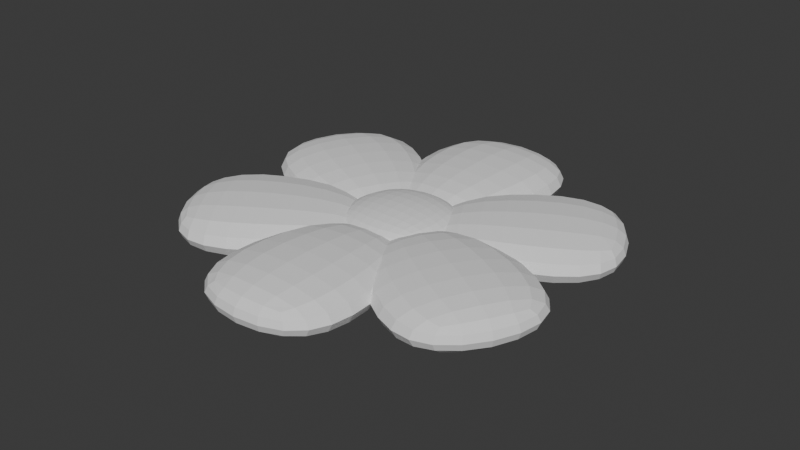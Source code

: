 # Source: Flower.blend  (saved by Blender 4.5.91; exported with 4.5.12 LTS)
import bpy
from mathutils import Matrix  # noqa: F401  (used for matrix-valued properties, if any)

bpy.ops.wm.read_factory_settings(use_empty=True)
scene = bpy.context.scene
scene.name = 'Scene'

# ---- collections
col_collection = bpy.data.collections.new('Collection'); scene.collection.children.link(col_collection)

# ---- world
world_world = bpy.data.worlds.new('World'); scene.world = world_world
world_world.use_nodes = True; world_world.node_tree.nodes.clear()
_N = world_world.node_tree.nodes; _L = world_world.node_tree.links
n0 = _N.new('ShaderNodeOutputWorld'); n0.name = 'World Output'; n0.location = (200, 100)
n1 = _N.new('ShaderNodeBackground'); n1.name = 'Background'; n1.location = (-200, 100)
n1.inputs[0].default_value = (0.05088, 0.05088, 0.05088, 1.0)
_L.new(n1.outputs[0], n0.inputs[0])
n0.is_active_output = True
world_world.color = (0.05088, 0.05088, 0.05088)
world_world.sun_shadow_jitter_overblur = 0.0

# ---- meshes
me_cube_001 = bpy.data.meshes.new('Cube.001')
me_cube_001.from_pydata([(-1.0, 0.4744, -0.3884), (-1.0, 0.4744, 0.3884), (-1.835, 2.589, -0.5884), (-1.835, 2.589, 0.5884), (1.0, 0.4744, -0.3884), (1.0, 0.4744, 0.3884), (1.835, 2.589, -0.5884), (1.835, 2.589, 0.5884), (-1.513, 4.561, 0.4351), (-1.513, 4.561, -0.4351), (1.513, 4.561, -0.4351), (1.513, 4.561, 0.4351)], [], [(0, 1, 3, 2), (3, 7, 11, 8), (6, 7, 5, 4), (4, 5, 1, 0), (2, 6, 4, 0), (7, 3, 1, 5), (9, 8, 11, 10), (2, 3, 8, 9), (7, 6, 10, 11), (6, 2, 9, 10)])
_uv = me_cube_001.uv_layers.new(name='UVMap')
_uv.uv.foreach_set('vector', [0.375, 0.0, 0.625, 0.0, 0.625, 0.25, 0.375, 0.25, 0.875, 0.5, 0.625, 0.5, 0.625, 0.5, 0.875, 0.5, 0.375, 0.5, 0.625, 0.5, 0.625, 0.75, 0.375, 0.75, 0.375, 0.75, 0.625, 0.75, 0.625, 1.0, 0.375, 1.0, 0.125, 0.5, 0.375, 0.5, 0.375, 0.75, 0.125, 0.75, 0.625, 0.5, 0.875, 0.5, 0.875, 0.75, 0.625, 0.75, 0.375, 0.25, 0.625, 0.25, 0.625, 0.5, 0.375, 0.5, 0.375, 0.25, 0.625, 0.25, 0.625, 0.25, 0.375, 0.25, 0.625, 0.5, 0.375, 0.5, 0.375, 0.5, 0.625, 0.5, 0.375, 0.5, 0.125, 0.5, 0.125, 0.5, 0.375, 0.5])
me_cube_001.update()
me_cylinder = bpy.data.meshes.new('Cylinder')
me_cylinder.from_pydata([(-0.4937, 0.4937, -0.2371), (-0.6982, 0.0, -0.2371), (-0.4937, -0.4937, -0.2371), (-2.076e-09, -0.6982, -0.2371), (0.4937, -0.4937, -0.2371), (0.6982, 0.0, -0.2371), (0.4937, 0.4937, -0.2371), (-2.076e-09, 0.6982, -0.2371), (-1.609e-09, 0.896, -7.6e-09), (0.6335, 0.6335, -7.6e-09), (0.896, 2.111e-09, -7.6e-09), (0.6335, -0.6335, -7.6e-09), (-1.609e-09, -0.896, -7.6e-09), (-0.6335, -0.6335, -7.6e-09), (-0.896, 2.111e-09, -7.6e-09), (-0.6335, 0.6335, -7.6e-09), (-2.076e-09, 0.6982, 0.2371), (0.4937, 0.4937, 0.2371), (0.6982, 0.0, 0.2371), (0.4937, -0.4937, 0.2371), (-2.076e-09, -0.6982, 0.2371), (-0.4937, -0.4937, 0.2371), (-0.6982, 0.0, 0.2371), (-0.4937, 0.4937, 0.2371), (-2.076e-09, 0.0, 0.3562), (-2.076e-09, 0.0, -0.3562)], [], [(8, 16, 17, 9), (9, 17, 18, 10), (10, 18, 19, 11), (11, 19, 20, 12), (12, 20, 21, 13), (13, 21, 22, 14), (16, 23, 22, 24), (14, 22, 23, 15), (15, 23, 16, 8), (7, 6, 5, 25), (0, 15, 8, 7), (1, 14, 15, 0), (2, 13, 14, 1), (3, 12, 13, 2), (4, 11, 12, 3), (5, 10, 11, 4), (6, 9, 10, 5), (7, 8, 9, 6), (24, 22, 21, 20), (17, 16, 24, 18), (18, 24, 20, 19), (25, 5, 4, 3), (0, 7, 25, 1), (1, 25, 3, 2)])
_uv = me_cylinder.uv_layers.new(name='UVMap')
_uv.uv.foreach_set('vector', [1.0, 0.75, 1.0, 1.0, 0.875, 1.0, 0.875, 0.75, 0.875, 0.75, 0.875, 1.0, 0.75, 1.0, 0.75, 0.75, 0.75, 0.75, 0.75, 1.0, 0.625, 1.0, 0.625, 0.75, 0.625, 0.75, 0.625, 1.0, 0.5, 1.0, 0.5, 0.75, 0.5, 0.75, 0.5, 1.0, 0.375, 1.0, 0.375, 0.75, 0.375, 0.75, 0.375, 1.0, 0.25, 1.0, 0.25, 0.75, 0.25, 0.49, 0.08029, 0.4197, 0.01, 0.25, 0.25, 0.25, 0.25, 0.75, 0.25, 1.0, 0.125, 1.0, 0.125, 0.75, 0.125, 0.75, 0.125, 1.0, 0.0, 1.0, 0.0, 0.75, 0.75, 0.49, 0.9197, 0.4197, 0.99, 0.25, 0.75, 0.25, 0.125, 0.5, 0.125, 0.75, 0.0, 0.75, 0.0, 0.5, 0.25, 0.5, 0.25, 0.75, 0.125, 0.75, 0.125, 0.5, 0.375, 0.5, 0.375, 0.75, 0.25, 0.75, 0.25, 0.5, 0.5, 0.5, 0.5, 0.75, 0.375, 0.75, 0.375, 0.5, 0.625, 0.5, 0.625, 0.75, 0.5, 0.75, 0.5, 0.5, 0.75, 0.5, 0.75, 0.75, 0.625, 0.75, 0.625, 0.5, 0.875, 0.5, 0.875, 0.75, 0.75, 0.75, 0.75, 0.5, 1.0, 0.5, 1.0, 0.75, 0.875, 0.75, 0.875, 0.5, 0.25, 0.25, 0.01, 0.25, 0.08029, 0.08029, 0.25, 0.01, 0.4197, 0.4197, 0.25, 0.49, 0.25, 0.25, 0.49, 0.25, 0.49, 0.25, 0.25, 0.25, 0.25, 0.01, 0.4197, 0.08029, 0.75, 0.25, 0.99, 0.25, 0.9197, 0.08029, 0.75, 0.01, 0.5803, 0.4197, 0.75, 0.49, 0.75, 0.25, 0.51, 0.25, 0.51, 0.25, 0.75, 0.25, 0.75, 0.01, 0.5803, 0.08029])
me_cylinder.update()
me_cube_003 = bpy.data.meshes.new('Cube.003')
me_cube_003.from_pydata([(-1.0, 0.4744, -0.3884), (-1.0, 0.4744, 0.3884), (-1.835, 2.589, -0.5884), (-1.835, 2.589, 0.5884), (1.0, 0.4744, -0.3884), (1.0, 0.4744, 0.3884), (1.835, 2.589, -0.5884), (1.835, 2.589, 0.5884), (-1.513, 4.561, 0.4351), (-1.513, 4.561, -0.4351), (1.513, 4.561, -0.4351), (1.513, 4.561, 0.4351)], [], [(0, 1, 3, 2), (3, 7, 11, 8), (6, 7, 5, 4), (4, 5, 1, 0), (2, 6, 4, 0), (7, 3, 1, 5), (9, 8, 11, 10), (2, 3, 8, 9), (7, 6, 10, 11), (6, 2, 9, 10)])
_uv = me_cube_003.uv_layers.new(name='UVMap')
_uv.uv.foreach_set('vector', [0.375, 0.0, 0.625, 0.0, 0.625, 0.25, 0.375, 0.25, 0.875, 0.5, 0.625, 0.5, 0.625, 0.5, 0.875, 0.5, 0.375, 0.5, 0.625, 0.5, 0.625, 0.75, 0.375, 0.75, 0.375, 0.75, 0.625, 0.75, 0.625, 1.0, 0.375, 1.0, 0.125, 0.5, 0.375, 0.5, 0.375, 0.75, 0.125, 0.75, 0.625, 0.5, 0.875, 0.5, 0.875, 0.75, 0.625, 0.75, 0.375, 0.25, 0.625, 0.25, 0.625, 0.5, 0.375, 0.5, 0.375, 0.25, 0.625, 0.25, 0.625, 0.25, 0.375, 0.25, 0.625, 0.5, 0.375, 0.5, 0.375, 0.5, 0.625, 0.5, 0.375, 0.5, 0.125, 0.5, 0.125, 0.5, 0.375, 0.5])
me_cube_003.update()
me_cube_004 = bpy.data.meshes.new('Cube.004')
me_cube_004.from_pydata([(-1.0, 0.4744, -0.3884), (-1.0, 0.4744, 0.3884), (-1.835, 2.589, -0.5884), (-1.835, 2.589, 0.5884), (1.0, 0.4744, -0.3884), (1.0, 0.4744, 0.3884), (1.835, 2.589, -0.5884), (1.835, 2.589, 0.5884), (-1.513, 4.561, 0.4351), (-1.513, 4.561, -0.4351), (1.513, 4.561, -0.4351), (1.513, 4.561, 0.4351)], [], [(0, 1, 3, 2), (3, 7, 11, 8), (6, 7, 5, 4), (4, 5, 1, 0), (2, 6, 4, 0), (7, 3, 1, 5), (9, 8, 11, 10), (2, 3, 8, 9), (7, 6, 10, 11), (6, 2, 9, 10)])
_uv = me_cube_004.uv_layers.new(name='UVMap')
_uv.uv.foreach_set('vector', [0.375, 0.0, 0.625, 0.0, 0.625, 0.25, 0.375, 0.25, 0.875, 0.5, 0.625, 0.5, 0.625, 0.5, 0.875, 0.5, 0.375, 0.5, 0.625, 0.5, 0.625, 0.75, 0.375, 0.75, 0.375, 0.75, 0.625, 0.75, 0.625, 1.0, 0.375, 1.0, 0.125, 0.5, 0.375, 0.5, 0.375, 0.75, 0.125, 0.75, 0.625, 0.5, 0.875, 0.5, 0.875, 0.75, 0.625, 0.75, 0.375, 0.25, 0.625, 0.25, 0.625, 0.5, 0.375, 0.5, 0.375, 0.25, 0.625, 0.25, 0.625, 0.25, 0.375, 0.25, 0.625, 0.5, 0.375, 0.5, 0.375, 0.5, 0.625, 0.5, 0.375, 0.5, 0.125, 0.5, 0.125, 0.5, 0.375, 0.5])
me_cube_004.update()
me_cube_005 = bpy.data.meshes.new('Cube.005')
me_cube_005.from_pydata([(-1.0, 0.4744, -0.3884), (-1.0, 0.4744, 0.3884), (-1.835, 2.589, -0.5884), (-1.835, 2.589, 0.5884), (1.0, 0.4744, -0.3884), (1.0, 0.4744, 0.3884), (1.835, 2.589, -0.5884), (1.835, 2.589, 0.5884), (-1.513, 4.561, 0.4351), (-1.513, 4.561, -0.4351), (1.513, 4.561, -0.4351), (1.513, 4.561, 0.4351)], [], [(0, 1, 3, 2), (3, 7, 11, 8), (6, 7, 5, 4), (4, 5, 1, 0), (2, 6, 4, 0), (7, 3, 1, 5), (9, 8, 11, 10), (2, 3, 8, 9), (7, 6, 10, 11), (6, 2, 9, 10)])
_uv = me_cube_005.uv_layers.new(name='UVMap')
_uv.uv.foreach_set('vector', [0.375, 0.0, 0.625, 0.0, 0.625, 0.25, 0.375, 0.25, 0.875, 0.5, 0.625, 0.5, 0.625, 0.5, 0.875, 0.5, 0.375, 0.5, 0.625, 0.5, 0.625, 0.75, 0.375, 0.75, 0.375, 0.75, 0.625, 0.75, 0.625, 1.0, 0.375, 1.0, 0.125, 0.5, 0.375, 0.5, 0.375, 0.75, 0.125, 0.75, 0.625, 0.5, 0.875, 0.5, 0.875, 0.75, 0.625, 0.75, 0.375, 0.25, 0.625, 0.25, 0.625, 0.5, 0.375, 0.5, 0.375, 0.25, 0.625, 0.25, 0.625, 0.25, 0.375, 0.25, 0.625, 0.5, 0.375, 0.5, 0.375, 0.5, 0.625, 0.5, 0.375, 0.5, 0.125, 0.5, 0.125, 0.5, 0.375, 0.5])
me_cube_005.update()
me_cube_006 = bpy.data.meshes.new('Cube.006')
me_cube_006.from_pydata([(-1.0, 0.4744, -0.3884), (-1.0, 0.4744, 0.3884), (-1.835, 2.589, -0.5884), (-1.835, 2.589, 0.5884), (1.0, 0.4744, -0.3884), (1.0, 0.4744, 0.3884), (1.835, 2.589, -0.5884), (1.835, 2.589, 0.5884), (-1.513, 4.561, 0.4351), (-1.513, 4.561, -0.4351), (1.513, 4.561, -0.4351), (1.513, 4.561, 0.4351)], [], [(0, 1, 3, 2), (3, 7, 11, 8), (6, 7, 5, 4), (4, 5, 1, 0), (2, 6, 4, 0), (7, 3, 1, 5), (9, 8, 11, 10), (2, 3, 8, 9), (7, 6, 10, 11), (6, 2, 9, 10)])
_uv = me_cube_006.uv_layers.new(name='UVMap')
_uv.uv.foreach_set('vector', [0.375, 0.0, 0.625, 0.0, 0.625, 0.25, 0.375, 0.25, 0.875, 0.5, 0.625, 0.5, 0.625, 0.5, 0.875, 0.5, 0.375, 0.5, 0.625, 0.5, 0.625, 0.75, 0.375, 0.75, 0.375, 0.75, 0.625, 0.75, 0.625, 1.0, 0.375, 1.0, 0.125, 0.5, 0.375, 0.5, 0.375, 0.75, 0.125, 0.75, 0.625, 0.5, 0.875, 0.5, 0.875, 0.75, 0.625, 0.75, 0.375, 0.25, 0.625, 0.25, 0.625, 0.5, 0.375, 0.5, 0.375, 0.25, 0.625, 0.25, 0.625, 0.25, 0.375, 0.25, 0.625, 0.5, 0.375, 0.5, 0.375, 0.5, 0.625, 0.5, 0.375, 0.5, 0.125, 0.5, 0.125, 0.5, 0.375, 0.5])
me_cube_006.update()
me_cube_007 = bpy.data.meshes.new('Cube.007')
me_cube_007.from_pydata([(-1.0, 0.4744, -0.3884), (-1.0, 0.4744, 0.3884), (-1.835, 2.589, -0.5884), (-1.835, 2.589, 0.5884), (1.0, 0.4744, -0.3884), (1.0, 0.4744, 0.3884), (1.835, 2.589, -0.5884), (1.835, 2.589, 0.5884), (-1.513, 4.561, 0.4351), (-1.513, 4.561, -0.4351), (1.513, 4.561, -0.4351), (1.513, 4.561, 0.4351)], [], [(0, 1, 3, 2), (3, 7, 11, 8), (6, 7, 5, 4), (4, 5, 1, 0), (2, 6, 4, 0), (7, 3, 1, 5), (9, 8, 11, 10), (2, 3, 8, 9), (7, 6, 10, 11), (6, 2, 9, 10)])
_uv = me_cube_007.uv_layers.new(name='UVMap')
_uv.uv.foreach_set('vector', [0.375, 0.0, 0.625, 0.0, 0.625, 0.25, 0.375, 0.25, 0.875, 0.5, 0.625, 0.5, 0.625, 0.5, 0.875, 0.5, 0.375, 0.5, 0.625, 0.5, 0.625, 0.75, 0.375, 0.75, 0.375, 0.75, 0.625, 0.75, 0.625, 1.0, 0.375, 1.0, 0.125, 0.5, 0.375, 0.5, 0.375, 0.75, 0.125, 0.75, 0.625, 0.5, 0.875, 0.5, 0.875, 0.75, 0.625, 0.75, 0.375, 0.25, 0.625, 0.25, 0.625, 0.5, 0.375, 0.5, 0.375, 0.25, 0.625, 0.25, 0.625, 0.25, 0.375, 0.25, 0.625, 0.5, 0.375, 0.5, 0.375, 0.5, 0.625, 0.5, 0.375, 0.5, 0.125, 0.5, 0.125, 0.5, 0.375, 0.5])
me_cube_007.update()

# ---- objects
ob_cube = bpy.data.objects.new('Cube', me_cube_001)
ob_cylinder = bpy.data.objects.new('Cylinder', me_cylinder)
ob_cube_001 = bpy.data.objects.new('Cube.001', me_cube_003)
ob_cube_002 = bpy.data.objects.new('Cube.002', me_cube_004)
ob_cube_003 = bpy.data.objects.new('Cube.003', me_cube_005)
ob_cube_004 = bpy.data.objects.new('Cube.004', me_cube_006)
ob_cube_005 = bpy.data.objects.new('Cube.005', me_cube_007)

# ---- transforms, parenting, visibility, modifiers, constraints
ob_cube.location = (0.0, 0.0, 0.0)
_m = ob_cube.modifiers.new('Subdivision', 'SUBSURF')
_m.levels = 3
ob_cylinder.location = (0.0, 0.0, 0.0)
ob_cylinder.scale = (1.629, 1.629, 1.629)
_m = ob_cylinder.modifiers.new('Subdivision', 'SUBSURF')
_m.levels = 3
ob_cube_001.location = (0.0, 0.0, 0.0)
ob_cube_001.rotation_euler = (0.0, -0.0, 1.047)
_m = ob_cube_001.modifiers.new('Subdivision', 'SUBSURF')
_m.levels = 3
ob_cube_002.location = (0.0, 0.0, 0.0)
ob_cube_002.rotation_euler = (0.0, -0.0, 2.094)
_m = ob_cube_002.modifiers.new('Subdivision', 'SUBSURF')
_m.levels = 3
ob_cube_003.location = (0.0, 0.0, 0.0)
ob_cube_003.rotation_euler = (0.0, -0.0, 3.142)
_m = ob_cube_003.modifiers.new('Subdivision', 'SUBSURF')
_m.levels = 3
ob_cube_004.location = (0.0, 0.0, 0.0)
ob_cube_004.rotation_euler = (0.0, -0.0, 4.189)
_m = ob_cube_004.modifiers.new('Subdivision', 'SUBSURF')
_m.levels = 3
ob_cube_005.location = (0.0, 0.0, 0.0)
ob_cube_005.rotation_euler = (0.0, -0.0, 5.236)
_m = ob_cube_005.modifiers.new('Subdivision', 'SUBSURF')
_m.levels = 3

# ---- collection membership
col_collection.objects.link(ob_cube)
col_collection.objects.link(ob_cylinder)
col_collection.objects.link(ob_cube_001)
col_collection.objects.link(ob_cube_002)
col_collection.objects.link(ob_cube_003)
col_collection.objects.link(ob_cube_004)
col_collection.objects.link(ob_cube_005)

# ---- scene / render settings (as saved in the file)
scene.frame_start = 1; scene.frame_end = 250; scene.frame_set(1)
scene.render.engine = 'BLENDER_EEVEE_NEXT'
bpy.context.view_layer.update()

# ---- added for rendering (the .blend has no active camera and no usable light): camera, sun
cam_auto = bpy.data.cameras.new('AutoCamera')
cam_auto.lens = 50.0
cam_auto.sensor_width = 36.0
cam_auto.clip_end = 1000.0
ob_auto_camera = bpy.data.objects.new('AutoCamera', cam_auto)
scene.collection.objects.link(ob_auto_camera)
ob_auto_camera.location = (12.3925, -14.871, 9.914)
ob_auto_camera.rotation_euler = (1.09748, -7.21219e-08, 0.694738)
scene.camera = ob_auto_camera
light_auto_sun = bpy.data.lights.new('AutoSun', 'SUN')
light_auto_sun.energy = 3.0
light_auto_sun.angle = 0.0523599
ob_auto_sun = bpy.data.objects.new('AutoSun', light_auto_sun)
scene.collection.objects.link(ob_auto_sun)
ob_auto_sun.rotation_euler = (0.872665, 0.174533, 0.523599)
bpy.context.view_layer.update()
